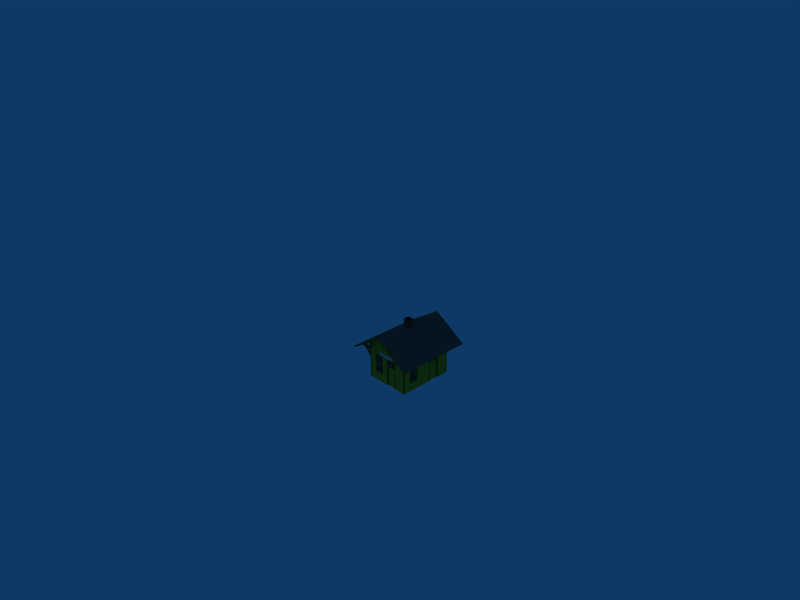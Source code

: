 # Source: CABANA.blend  (saved by Blender 2.49.2; exported with 4.5.12 LTS)
import bpy
from mathutils import Matrix  # noqa: F401  (used for matrix-valued properties, if any)

bpy.ops.wm.read_factory_settings(use_empty=True)
scene = bpy.context.scene
scene.name = 'Scene'

# ---- collections
col_collection_1 = bpy.data.collections.new('Collection 1'); scene.collection.children.link(col_collection_1)

# ---- materials (node trees are filled in below, after node groups)
mat_stationtrim = bpy.data.materials.new('StationTrim')
mat_stationtrim.alpha_threshold = 0.0
mat_stationtrim.diffuse_color = (0.1569, 0.3922, 0.07843, 1.0)
mat_stationtrim.roughness = 0.5
mat_stationtrim.line_color = (0.0, 0.0, 0.0, 1.0)
mat_stationwalls = bpy.data.materials.new('StationWalls')
mat_stationwalls.alpha_threshold = 0.0
mat_stationwalls.diffuse_color = (0.8627, 0.7059, 0.1569, 1.0)
mat_stationwalls.roughness = 0.5
mat_stationwalls.line_color = (0.0, 0.0, 0.0, 1.0)
mat_stationroof = bpy.data.materials.new('StationRoof')
mat_stationroof.alpha_threshold = 0.0
mat_stationroof.diffuse_color = (0.3922, 0.3529, 0.3137, 1.0)
mat_stationroof.roughness = 0.5
mat_stationroof.line_color = (0.0, 0.0, 0.0, 1.0)
mat_stationwindowframes = bpy.data.materials.new('StationWindowFrames')
mat_stationwindowframes.alpha_threshold = 0.0
mat_stationwindowframes.diffuse_color = (0.8627, 0.8627, 0.8627, 1.0)
mat_stationwindowframes.roughness = 0.5
mat_stationwindowframes.line_color = (0.0, 0.0, 0.0, 1.0)
mat_stationchimney = bpy.data.materials.new('StationChimney')
mat_stationchimney.alpha_threshold = 0.0
mat_stationchimney.diffuse_color = (0.4706, 0.2353, 0.1569, 1.0)
mat_stationchimney.roughness = 0.5
mat_stationchimney.line_color = (0.0, 0.0, 0.0, 1.0)
mat_stationdoorknobs = bpy.data.materials.new('StationDoorknobs')
mat_stationdoorknobs.alpha_threshold = 0.0
mat_stationdoorknobs.diffuse_color = (0.7843, 0.549, 0.2353, 1.0)
mat_stationdoorknobs.roughness = 0.5
mat_stationdoorknobs.specular_intensity = 1.0
mat_stationdoorknobs.line_color = (0.0, 0.0, 0.0, 1.0)
mat_stationwindows = bpy.data.materials.new('StationWindows')
mat_stationwindows.alpha_threshold = 0.0
mat_stationwindows.diffuse_color = (0.1176, 0.1569, 0.1961, 1.0)
mat_stationwindows.roughness = 0.5
mat_stationwindows.specular_intensity = 1.0
mat_stationwindows.line_color = (0.0, 0.0, 0.0, 1.0)
mat_stationchimneyopening = bpy.data.materials.new('StationChimneyOpening')
mat_stationchimneyopening.alpha_threshold = 0.0
mat_stationchimneyopening.diffuse_color = (0.0, 0.0, 0.0, 1.0)
mat_stationchimneyopening.roughness = 0.5
mat_stationchimneyopening.line_color = (0.0, 0.0, 0.0, 1.0)
mat_stationsign = bpy.data.materials.new('StationSign')
mat_stationsign.alpha_threshold = 0.0
mat_stationsign.diffuse_color = (0.8627, 0.8627, 0.8627, 1.0)
mat_stationsign.roughness = 0.5
mat_stationsign.line_color = (0.0, 0.0, 0.0, 1.0)

# ---- node groups
ng_auto_smooth = bpy.data.node_groups.new('Auto Smooth', 'GeometryNodeTree')
_s = ng_auto_smooth.interface.new_socket(name='Geometry', in_out='OUTPUT', socket_type='NodeSocketGeometry')
_s = ng_auto_smooth.interface.new_socket(name='Geometry', in_out='INPUT', socket_type='NodeSocketGeometry')
_s = ng_auto_smooth.interface.new_socket(name='Angle', in_out='INPUT', socket_type='NodeSocketFloat')
_s.subtype = 'ANGLE'
_s.min_value = 0.0
_s.max_value = 3.142
ng_auto_smooth.is_modifier = True
_N = ng_auto_smooth.nodes; _L = ng_auto_smooth.links
n0 = _N.new('NodeGroupOutput'); n0.name = 'Group Output'; n0.location = (480, -100)
n1 = _N.new('NodeGroupInput'); n1.name = 'Group Input'; n1.location = (-420, -300)
n2 = _N.new('NodeGroupInput'); n2.name = 'Group Input.001'; n2.location = (-60, -100)
n3 = _N.new('GeometryNodeSetShadeSmooth'); n3.name = 'Set Shade Smooth'; n3.location = (120, -100)
n3.domain = 'EDGE'
n4 = _N.new('GeometryNodeSetShadeSmooth'); n4.name = 'Set Shade Smooth.001'; n4.location = (300, -100)
n5 = _N.new('GeometryNodeInputMeshEdgeAngle'); n5.name = 'Edge Angle'; n5.location = (-420, -220)
n6 = _N.new('GeometryNodeInputEdgeSmooth'); n6.name = 'Is Edge Smooth'; n6.location = (-60, -160)
n7 = _N.new('GeometryNodeInputShadeSmooth'); n7.name = 'Is Face Smooth'; n7.location = (-240, -340)
n8 = _N.new('FunctionNodeBooleanMath'); n8.name = 'Boolean Math'; n8.location = (-60, -220)
n9 = _N.new('FunctionNodeCompare'); n9.name = 'Compare'; n9.location = (-240, -180)
n9.operation = 'LESS_EQUAL'
_L.new(n5.outputs[0], n9.inputs[0])
_L.new(n4.outputs[0], n0.inputs[0])
_L.new(n1.outputs[1], n9.inputs[1])
_L.new(n9.outputs[0], n8.inputs[0])
_L.new(n7.outputs[0], n8.inputs[1])
_L.new(n2.outputs[0], n3.inputs[0])
_L.new(n6.outputs[0], n3.inputs[1])
_L.new(n3.outputs[0], n4.inputs[0])
_L.new(n8.outputs[0], n3.inputs[2])
n0.is_active_output = True

# ---- material node trees

# ---- world
world_world = bpy.data.worlds.new('World'); scene.world = world_world
world_world.color = (0.05656, 0.2208, 0.4)
world_world.use_sun_shadow = False
world_world.sun_shadow_jitter_overblur = 0.0
world_world.cycles.sampling_method = 'MANUAL'
world_world.cycles.sample_map_resolution = 256

# ---- cameras
cam_camera = bpy.data.cameras.new('Camera')
cam_camera.passepartout_alpha = 0.2
cam_camera.clip_end = 100.0
cam_camera.lens = 35.0
cam_camera.ortho_scale = 7.314
cam_camera.show_passepartout = False
cam_camera.show_safe_areas = True
cam_camera.dof.focus_distance = 0.0
cam_camera.dof.aperture_fstop = 128.0

# ---- lights
light_lamp_001 = bpy.data.lights.new('Lamp.001', 'POINT')
light_lamp_001.transmission_factor = 0.0
light_lamp_001.energy = 100.0
light_lamp_001.shadow_buffer_clip_start = 0.5
light_lamp_001.shadow_soft_size = 1.0
light_lamp_001.shadow_maximum_resolution = 0.006
light_lamp_001.use_absolute_resolution = True
light_lamp_001.cycles.use_multiple_importance_sampling = False
light_lamp = bpy.data.lights.new('Lamp', 'POINT')
light_lamp.transmission_factor = 0.0
light_lamp.energy = 100.0
light_lamp.shadow_buffer_clip_start = 0.5
light_lamp.shadow_soft_size = 1.0
light_lamp.shadow_maximum_resolution = 0.006
light_lamp.use_absolute_resolution = True
light_lamp.cycles.use_multiple_importance_sampling = False
light_spot = bpy.data.lights.new('Spot', 'POINT')
light_spot.transmission_factor = 0.0
light_spot.cutoff_distance = 30.0
light_spot.energy = 100.0
light_spot.shadow_buffer_clip_start = 1.001
light_spot.shadow_soft_size = 1.0
light_spot.shadow_maximum_resolution = 0.006
light_spot.use_absolute_resolution = True
light_spot.cycles.use_multiple_importance_sampling = False

# ---- meshes
me_mesh = bpy.data.meshes.new('Mesh')
me_mesh.from_pydata([(2.24, 0.6312, 0.9812), (2.24, 0.61, 0.99), (2.24, 0.5888, 0.9812), (2.24, 0.58, 0.96), (2.24, 0.5888, 0.9388), (2.24, 0.61, 0.93), (2.24, 0.6312, 0.9388), (2.24, 0.64, 0.96), (-2.24, 0.6312, 0.9388), (-2.24, 0.61, 0.93), (-2.24, 0.5888, 0.9388), (-2.24, 0.58, 0.96), (-2.24, 0.5888, 0.9812), (-2.24, 0.61, 0.99), (-2.24, 0.6312, 0.9812), (-2.24, 0.64, 0.96), (0.1812, -2.74, 0.9812), (0.16, -2.74, 0.99), (0.1388, -2.74, 0.9812), (0.13, -2.74, 0.96), (0.1388, -2.74, 0.9388), (0.16, -2.74, 0.93), (0.1812, -2.74, 0.9388), (0.19, -2.74, 0.96), (2.2, 1.0, 2.2), (2.2, 1.05, 2.2), (2.2, 1.05, 2.5), (2.2, 1.0, 2.5), (2.2, 0.6, 2.2), (2.2, 1.45, 2.2), (2.2, 0.6, 2.5), (2.2, 1.45, 2.5), (2.2, -1.6, 1.8), (2.2, -1.55, 1.8), (2.2, -1.55, 1.85), (2.2, -1.6, 1.85), (2.2, -1.9, 1.8), (2.2, -1.25, 1.8), (2.2, -1.25, 1.85), (2.2, -1.9, 1.85), (2.2, -1.6, 1.0), (2.2, -1.55, 1.0), (2.2, -1.55, 2.65), (2.2, -1.6, 2.65), (2.2, -1.9, 1.0), (2.2, -1.25, 1.0), (2.2, -1.9, 2.65), (2.2, -1.25, 2.65), (-2.2, -1.6, 2.65), (-2.2, -1.6, 1.85), (-2.2, -1.9, 1.85), (-2.2, -1.9, 2.65), (-2.2, -1.25, 2.65), (-2.2, -1.25, 1.85), (-2.2, -1.55, 1.85), (-2.2, -1.55, 2.65), (-2.2, -1.25, 1.8), (-2.2, -1.25, 1.0), (-2.2, -1.55, 1.0), (-2.2, -1.55, 1.8), (-2.2, -1.6, 1.0), (-2.2, -1.9, 1.0), (-2.2, -1.9, 1.8), (-2.2, -1.6, 1.8), (-2.2, 1.0, 2.5), (-2.2, 1.0, 2.2), (-2.2, 0.6, 2.2), (-2.2, 0.6, 2.5), (-2.2, 1.45, 2.5), (-2.2, 1.45, 2.2), (-2.2, 1.05, 2.2), (-2.2, 1.05, 2.5), (-1.1, -2.7, 1.8), (-1.05, -2.7, 1.8), (-1.05, -2.7, 1.85), (-1.1, -2.7, 1.85), (-1.4, -2.7, 1.8), (-0.75, -2.7, 1.8), (-0.75, -2.7, 1.85), (-1.4, -2.7, 1.85), (-1.1, -2.7, 1.0), (-1.05, -2.7, 1.0), (-1.05, -2.7, 2.65), (-1.1, -2.7, 2.65), (-1.4, -2.7, 1.0), (-0.75, -2.7, 1.0), (-1.4, -2.7, 2.65), (-0.75, -2.7, 2.65), (-0.05, 2.7, 1.8), (0.0, 2.7, 1.8), (0.0, 2.7, 1.85), (-0.05, 2.7, 1.85), (0.3, 2.7, 1.85), (0.3, 2.7, 1.8), (-0.35, 2.7, 1.8), (-0.35, 2.7, 1.85), (0.0, 2.7, 2.65), (0.0, 2.7, 1.0), (-0.05, 2.7, 1.0), (-0.05, 2.7, 2.65), (-0.35, 2.7, 1.0), (0.3, 2.7, 1.0), (0.3, 2.7, 2.65), (-0.35, 2.7, 2.65), (0.55, -2.7, 2.2), (0.6, -2.7, 2.2), (0.6, -2.7, 2.65), (0.55, -2.7, 2.65), (0.15, -2.7, 2.2), (1.0, -2.7, 2.2), (0.15, -2.7, 2.65), (1.0, -2.7, 2.65), (-0.2, 0.2, 6.0), (0.2, 0.2, 6.0), (0.2, -0.2, 6.0), (-0.2, -0.2, 6.0), (0.7, -2.8, 2.8), (0.7, -2.8, 3.15), (-1.0, -2.8, 3.15), (-1.0, -2.8, 2.8), (0.3, 0.3, 5.0), (0.3, 0.3, 6.0), (0.3, -0.3, 6.0), (0.3, -0.3, 5.0), (-0.2, 0.2, 6.0), (0.2, 0.2, 6.0), (0.2, -0.2, 6.0), (-0.2, -0.2, 6.0), (-0.3, -0.3, 5.0), (-0.3, -0.3, 6.0), (-0.3, 0.3, 6.0), (-0.3, 0.3, 5.0), (2.2, 1.0, 2.2), (2.2, 1.05, 2.2), (2.2, 1.05, 2.5), (2.2, 1.0, 2.5), (2.2, 0.6, 2.2), (2.2, 0.55, 2.15), (2.2, 1.45, 2.2), (2.2, 1.5, 2.15), (2.2, 0.6, 2.5), (2.2, 1.45, 2.5), (2.2, 1.5, 2.55), (2.2, 0.55, 2.55), (2.2, -1.9, 1.8), (2.2, -1.25, 1.8), (2.2, -1.25, 1.85), (2.2, -1.9, 1.85), (2.2, -1.6, 1.0), (2.2, -1.55, 1.0), (2.2, -1.55, 2.65), (2.2, -1.6, 2.65), (2.2, -1.9, 1.0), (2.2, -1.95, 0.95), (2.2, -1.25, 1.0), (2.2, -1.2, 0.95), (2.2, -1.9, 2.65), (2.2, -1.25, 2.65), (2.2, -1.2, 2.7), (2.2, -1.95, 2.7), (-2.2, -1.6, 2.65), (-2.2, -1.9, 1.85), (-2.2, -1.9, 2.65), (-2.2, -1.25, 2.65), (-2.2, -1.25, 1.85), (-2.2, -1.55, 2.65), (-2.2, -1.25, 1.8), (-2.2, -1.25, 1.0), (-2.2, -1.55, 1.0), (-2.2, -1.6, 1.0), (-2.2, -1.9, 1.0), (-2.2, -1.9, 1.8), (-2.2, -1.95, 2.7), (-2.2, -1.2, 2.7), (-2.2, -1.95, 0.95), (-2.2, -1.2, 0.95), (-2.2, 1.0, 2.5), (-2.2, 1.0, 2.2), (-2.2, 0.6, 2.2), (-2.2, 0.6, 2.5), (-2.2, 1.45, 2.5), (-2.2, 1.45, 2.2), (-2.2, 1.05, 2.2), (-2.2, 1.05, 2.5), (-2.2, 1.5, 2.55), (-2.2, 1.5, 2.15), (-2.2, 0.55, 2.55), (-2.2, 0.55, 2.15), (-1.4, -2.7, 1.8), (-0.75, -2.7, 1.8), (-0.75, -2.7, 1.85), (-1.4, -2.7, 1.85), (-1.1, -2.7, 1.0), (-1.05, -2.7, 1.0), (-1.05, -2.7, 2.65), (-1.1, -2.7, 2.65), (-1.4, -2.7, 1.0), (-1.45, -2.7, 0.95), (-0.75, -2.7, 1.0), (-0.7, -2.7, 0.95), (-1.4, -2.7, 2.65), (-0.75, -2.7, 2.65), (-0.7, -2.7, 2.7), (-1.45, -2.7, 2.7), (0.3, 2.7, 1.85), (0.3, 2.7, 1.8), (-0.35, 2.7, 1.8), (-0.35, 2.7, 1.85), (0.0, 2.7, 2.65), (0.0, 2.7, 1.0), (-0.05, 2.7, 1.0), (-0.05, 2.7, 2.65), (-0.4, 2.7, 0.95), (-0.35, 2.7, 1.0), (0.35, 2.7, 0.95), (0.3, 2.7, 1.0), (0.35, 2.7, 2.7), (0.3, 2.7, 2.65), (-0.35, 2.7, 2.65), (-0.4, 2.7, 2.7), (0.55, -2.7, 2.2), (0.6, -2.7, 2.2), (0.6, -2.7, 2.65), (0.55, -2.7, 2.65), (0.15, -2.7, 2.2), (0.1, -2.7, 2.15), (1.0, -2.7, 2.2), (1.05, -2.7, 2.15), (0.15, -2.7, 2.65), (1.0, -2.7, 2.65), (1.05, -2.7, 2.7), (0.1, -2.7, 2.7), (3.45, 3.8, 3.2), (3.45, -3.8, 3.2), (3.35, 3.8, 3.1), (3.35, -3.8, 3.1), (-3.45, -3.8, 3.2), (-3.35, -3.8, 3.1), (0.0, -3.8, 5.2), (0.0, -3.8, 5.4), (0.0, 3.8, 5.2), (-3.35, 3.8, 3.1), (-3.45, 3.8, 3.2), (0.0, 3.8, 5.4), (2.2, 2.8, 0.0), (-0.5, 2.8, 2.8), (-0.5, 2.8, 0.85), (-2.2, 2.8, 0.0), (-2.3, -1.1, 2.8), (-2.3, -1.1, 0.85), (-2.3, -2.7, 3.75), (-2.3, -2.05, 2.8), (-2.3, -2.05, 0.85), (-2.3, -2.7, 0.0), (0.1, -2.7, 0.0), (1.05, -2.7, 0.0), (1.05, -2.7, 2.05), (0.1, -2.7, 2.05), (0.7, -2.8, 2.8), (0.7, -2.8, 3.15), (-1.0, -2.8, 3.15), (-1.0, -2.8, 2.8), (2.98e-08, -2.8, 0.0), (-8.941e-08, -2.8, 2.8), (0.0, -2.8, 5.2), (1.15, -2.8, 2.8), (1.15, -2.8, 0.0), (2.2, -2.8, 0.0), (-2.3, 0.0, 0.0), (-2.3, 0.0, 3.75), (-2.3, 2.7, 0.0), (2.2, -2.8, 3.8), (-2.3, 0.45, 0.0), (-2.3, 0.45, 2.65), (-2.3, 1.6, 0.0), (-2.3, 1.6, 2.65), (2.2, 2.8, 3.8), (-2.2, 0.55, 0.0), (-2.2, 0.55, 2.05), (-2.2, 2.8, 3.8), (-2.2, 1.5, 0.0), (-2.2, 1.5, 2.05), (2.3, 2.7, 3.75), (2.3, -2.05, 0.85), (-2.2, -2.8, 3.8), (2.2, 0.55, 0.0), (2.3, -2.7, 0.0), (2.2, 1.5, 2.05), (2.2, 0.55, 2.05), (2.3, 1.6, 0.0), (2.3, 1.6, 2.65), (2.3, 0.45, 0.0), (2.3, 0.45, 2.65), (-0.6, -2.8, 2.8), (-0.6, -2.8, 0.85), (-1.55, -2.8, 0.85), (-1.55, -2.8, 2.8), (-2.2, -2.8, 0.0), (2.2, 1.5, 0.0), (2.3, 2.7, 0.0), (2.3, -2.7, 3.75), (2.3, 0.0, 0.0), (2.3, 0.0, 3.75), (-2.3, 2.7, 3.75), (2.3, -1.1, 0.85), (0.45, 2.8, 2.8), (2.3, -1.1, 2.8), (2.3, -2.05, 2.8), (0.0, 2.8, 5.2), (0.45, 2.8, 0.85), (2.2, -2.8, 2.85), (2.3, -2.8, 2.85), (2.3, -3.5, 3.7), (2.2, -3.5, 3.7), (2.2, -2.9, 3.1), (2.3, -2.9, 3.1), (2.3, -2.9, 3.7), (2.2, -2.9, 3.7), (2.2, -3.75, 3.8), (2.3, -3.75, 3.8), (2.3, -2.8, 3.8), (2.2, -2.8, 3.8), (2.3, 3.5, 3.7), (2.3, 3.75, 3.8), (2.3, 2.8, 2.85), (2.3, 2.9, 3.1), (2.3, 2.9, 3.7), (2.3, 2.8, 3.8), (2.2, 2.8, 2.85), (2.2, 2.9, 3.1), (2.2, 3.75, 3.8), (2.2, 3.5, 3.7), (2.2, 2.9, 3.7), (2.2, 2.8, 3.8), (-2.2, 2.8, 2.85), (-2.3, 2.8, 2.85), (-2.3, 3.5, 3.7), (-2.2, 3.5, 3.7), (-2.2, 2.9, 3.1), (-2.3, 2.9, 3.1), (-2.3, 2.9, 3.7), (-2.2, 2.9, 3.7), (-2.2, 3.75, 3.8), (-2.3, 3.75, 3.8), (-2.3, 2.8, 3.8), (-2.2, 2.8, 3.8), (-2.3, -3.5, 3.7), (-2.3, -3.75, 3.8), (-2.3, -2.8, 2.85), (-2.3, -2.9, 3.1), (-2.3, -2.9, 3.7), (-2.3, -2.8, 3.8), (-2.2, -2.8, 2.85), (-2.2, -2.9, 3.1), (-2.2, -3.75, 3.8), (-2.2, -3.5, 3.7), (-2.2, -2.9, 3.7), (-2.2, -2.8, 3.8), (3.0, -2.7, 3.05), (3.25, -2.7, 3.15), (2.4, -2.7, 3.05), (2.4, -2.7, 2.45), (2.3, -2.7, 2.2), (2.3, -2.7, 3.15), (2.4, -2.8, 2.45), (2.3, -2.8, 2.2), (2.4, -2.8, 3.05), (3.0, -2.8, 3.05), (3.25, -2.8, 3.15), (2.3, -2.8, 3.15), (2.3, -0.05, 2.2), (2.3, 0.05, 2.2), (3.0, 0.05, 3.05), (3.0, -0.05, 3.05), (2.4, -0.05, 2.45), (2.4, 0.05, 2.45), (2.4, 0.05, 3.05), (2.4, -0.05, 3.05), (3.25, -0.05, 3.15), (3.25, 0.05, 3.15), (2.3, 0.05, 3.15), (2.3, -0.05, 3.15), (2.3, 2.7, 2.2), (2.3, 2.8, 2.2), (3.0, 2.8, 3.05), (3.0, 2.7, 3.05), (2.4, 2.7, 2.45), (2.4, 2.8, 2.45), (2.4, 2.8, 3.05), (2.4, 2.7, 3.05), (3.25, 2.7, 3.15), (3.25, 2.8, 3.15), (2.3, 2.8, 3.15), (2.3, 2.7, 3.15), (-3.0, 2.8, 3.05), (-3.25, 2.8, 3.15), (-2.3, 2.8, 2.2), (-2.4, 2.8, 2.45), (-2.4, 2.8, 3.05), (-2.3, 2.8, 3.15), (-2.3, 2.7, 2.2), (-2.4, 2.7, 2.45), (-3.25, 2.7, 3.15), (-3.0, 2.7, 3.05), (-2.4, 2.7, 3.05), (-2.3, 2.7, 3.15), (-3.0, 0.05, 3.05), (-3.25, 0.05, 3.15), (-2.3, 0.05, 2.2), (-2.4, 0.05, 2.45), (-2.4, 0.05, 3.05), (-2.3, 0.05, 3.15), (-2.3, -0.05, 2.2), (-2.4, -0.05, 2.45), (-3.25, -0.05, 3.15), (-3.0, -0.05, 3.05), (-2.4, -0.05, 3.05), (-2.3, -0.05, 3.15), (-2.3, -2.7, 2.2), (-2.3, -2.8, 2.2), (-3.0, -2.8, 3.05), (-3.0, -2.7, 3.05), (-2.4, -2.7, 3.05), (-2.4, -2.7, 2.45), (-2.4, -2.8, 2.45), (-2.4, -2.8, 3.05), (-2.3, -2.7, 3.15), (-3.25, -2.7, 3.15), (-3.25, -2.8, 3.15), (-2.3, -2.8, 3.15), (-0.05, -2.8, 4.25), (0.05, -2.8, 4.25), (0.05, -3.5, 5.1), (-0.05, -3.5, 5.1), (-0.05, -2.9, 4.5), (0.05, -2.9, 4.5), (0.05, -2.9, 5.1), (-0.05, -2.9, 5.1), (-0.05, -3.75, 5.2), (0.05, -3.75, 5.2), (0.05, -2.8, 5.2), (-0.05, -2.8, 5.2), (0.05, 3.5, 5.1), (0.05, 3.75, 5.2), (0.05, 2.8, 4.25), (0.05, 2.9, 4.5), (0.05, 2.9, 5.1), (0.05, 2.8, 5.2), (-0.05, 2.8, 4.25), (-0.05, 2.9, 4.5), (-0.05, 3.75, 5.2), (-0.05, 3.5, 5.1), (-0.05, 2.9, 5.1), (-0.05, 2.8, 5.2), (3.45, 3.8, 3.2), (3.45, -3.8, 3.2), (3.35, 3.8, 3.1), (3.35, -3.8, 3.1), (-3.45, -3.8, 3.2), (-3.35, -3.8, 3.1), (0.0, -3.8, 5.2), (0.0, -3.8, 5.4), (0.0, 3.8, 5.2), (-3.35, 3.8, 3.1), (-3.45, 3.8, 3.2), (0.0, 3.8, 5.4), (2.2, 0.55, 2.15), (2.2, 1.5, 2.15), (2.2, 1.5, 2.55), (2.2, 0.55, 2.55), (2.2, 0.55, 0.0), (2.2, 1.5, 0.0), (2.2, 1.5, 2.05), (2.2, 0.55, 2.05), (2.3, 0.55, 2.05), (2.3, 1.5, 2.05), (2.3, 1.5, 2.15), (2.3, 0.55, 2.15), (2.3, 1.5, 0.0), (2.3, 1.5, 2.55), (2.3, 0.55, 0.0), (2.3, 0.55, 2.55), (2.3, 1.6, 0.0), (2.3, 1.6, 2.65), (2.3, 0.45, 0.0), (2.3, 0.45, 2.65), (2.2, -1.95, 0.95), (2.2, -1.2, 0.95), (2.2, -1.2, 2.7), (2.2, -1.95, 2.7), (2.3, -1.95, 0.95), (2.3, -2.05, 0.85), (2.3, -1.2, 0.95), (2.3, -1.1, 0.85), (2.3, -1.95, 2.7), (2.3, -1.2, 2.7), (2.3, -1.1, 2.8), (2.3, -2.05, 2.8), (2.3, -2.7, 0.0), (2.3, -2.7, 3.75), (2.3, -2.8, 0.0), (2.3, -2.8, 3.75), (2.3, 2.7, 3.75), (2.3, 2.7, 0.0), (2.3, 2.8, 0.0), (2.3, 2.8, 3.75), (-2.3, 2.8, 0.0), (-2.3, 2.8, 3.75), (-2.3, -2.8, 0.0), (-2.3, -2.8, 3.75), (-2.3, -1.1, 2.8), (-2.3, -1.1, 0.85), (-2.3, -2.7, 3.75), (-2.3, -2.05, 2.8), (-2.3, -2.05, 0.85), (-2.3, -2.7, 0.0), (-2.2, -1.95, 2.7), (-2.3, -1.95, 2.7), (-2.2, -1.2, 2.7), (-2.3, -1.2, 2.7), (-2.2, -1.95, 0.95), (-2.2, -1.2, 0.95), (-2.3, -1.2, 0.95), (-2.3, -1.95, 0.95), (-2.3, 2.7, 0.0), (-2.3, 2.7, 3.75), (-2.3, 0.45, 0.0), (-2.3, 0.45, 2.65), (-2.3, 1.6, 0.0), (-2.3, 1.6, 2.65), (-2.2, 1.5, 2.55), (-2.3, 1.5, 2.55), (-2.2, 1.5, 2.15), (-2.3, 1.5, 2.15), (-2.3, 0.55, 2.55), (-2.2, 0.55, 2.55), (-2.2, 0.55, 2.15), (-2.3, 0.55, 2.15), (-2.2, 0.55, 0.0), (-2.3, 0.55, 0.0), (-2.2, 0.55, 2.05), (-2.3, 0.55, 2.05), (-2.3, 1.5, 0.0), (-2.2, 1.5, 0.0), (-2.2, 1.5, 2.05), (-2.3, 1.5, 2.05), (-1.45, -2.7, 0.95), (-0.7, -2.7, 0.95), (-0.7, -2.7, 2.7), (-1.45, -2.7, 2.7), (-1.45, -2.8, 0.95), (-0.7, -2.8, 0.95), (-1.45, -2.8, 2.7), (-0.7, -2.8, 2.7), (-0.6, -2.8, 2.8), (-0.6, -2.8, 0.85), (-1.55, -2.8, 0.85), (-1.55, -2.8, 2.8), (-2.2, -2.8, 0.0), (-0.4, 2.7, 0.95), (0.35, 2.7, 0.95), (0.35, 2.7, 2.7), (-0.4, 2.7, 2.7), (-0.4, 2.8, 0.95), (0.35, 2.8, 0.95), (0.45, 2.8, 2.8), (0.35, 2.8, 2.7), (-0.4, 2.8, 2.7), (0.45, 2.8, 0.85), (2.2, 2.8, 0.0), (-0.5, 2.8, 2.8), (-0.5, 2.8, 0.85), (-2.2, 2.8, 0.0), (0.1, -2.7, 2.15), (1.05, -2.7, 2.15), (1.05, -2.7, 2.7), (0.1, -2.7, 2.7), (0.1, -2.7, 0.0), (1.05, -2.7, 0.0), (1.05, -2.7, 2.05), (0.1, -2.7, 2.05), (0.1, -2.8, 2.05), (1.05, -2.8, 2.05), (1.05, -2.8, 2.15), (0.1, -2.8, 2.15), (1.05, -2.8, 0.0), (1.05, -2.8, 2.7), (0.1, -2.8, 0.0), (0.1, -2.8, 2.7), (2.98e-08, -2.8, 0.0), (-8.941e-08, -2.8, 2.8), (1.15, -2.8, 2.8), (1.15, -2.8, 0.0), (2.2, -2.8, 0.0)], [], [(108, 104, 107, 110), (105, 109, 111, 106), (99, 91, 95, 103), (102, 92, 90, 96), (93, 101, 97, 89), (98, 100, 94, 88), (79, 75, 83, 86), (74, 78, 87, 82), (81, 85, 77, 73), (76, 84, 80, 72), (68, 69, 70, 71), (64, 65, 66, 67), (60, 61, 62, 63), (56, 57, 58, 59), (52, 53, 54, 55), (48, 49, 50, 51), (39, 35, 43, 46), (34, 38, 47, 42), (41, 45, 37, 33), (36, 44, 40, 32), (28, 24, 27, 30), (25, 29, 31, 26), (112, 115, 114, 113), (116, 117, 118, 119), (120, 121, 122, 123), (120, 131, 130, 121), (129, 130, 131, 128), (123, 122, 129, 128), (122, 126, 127, 129), (121, 125, 126, 122), (130, 124, 125, 121), (129, 127, 124, 130), (228, 229, 230, 231), (229, 226, 227, 230), (226, 224, 225, 227), (224, 228, 231, 225), (220, 221, 222, 223), (216, 217, 218, 219), (214, 215, 217, 216), (212, 213, 215, 214), (219, 218, 213, 212), (208, 209, 210, 211), (204, 205, 206, 207), (200, 201, 202, 203), (201, 198, 199, 202), (198, 196, 197, 199), (196, 200, 203, 197), (192, 193, 194, 195), (188, 189, 190, 191), (183, 182, 177, 176), (186, 179, 178, 187), (187, 178, 181, 185), (185, 181, 180, 184), (184, 180, 179, 186), (164, 166, 171, 161), (165, 168, 169, 160), (172, 162, 170, 174), (174, 170, 167, 175), (175, 167, 163, 173), (173, 163, 162, 172), (156, 157, 158, 159), (157, 154, 155, 158), (154, 152, 153, 155), (152, 156, 159, 153), (148, 149, 150, 151), (144, 145, 146, 147), (140, 141, 142, 143), (141, 138, 139, 142), (138, 136, 137, 139), (136, 140, 143, 137), (132, 133, 134, 135), (236, 239, 243, 242), (238, 237, 241, 240), (234, 235, 238, 240), (233, 232, 243, 239), (254, 255, 256, 257), (281, 280, 277, 278), (285, 298, 287, 288), (587, 588, 590, 589), (588, 586, 591, 590), (586, 585, 592, 591), (581, 582, 583, 584), (576, 575, 586, 588), (575, 574, 583, 586), (574, 573, 584, 583), (573, 576, 588, 584), (577, 580, 581, 587), (580, 579, 582, 581), (579, 578, 585, 582), (565, 566, 567, 570), (568, 564, 566, 565), (571, 563, 564, 568), (570, 567, 563, 571), (562, 559, 563, 567), (566, 561, 562, 567), (564, 560, 561, 566), (559, 560, 564, 563), (552, 553, 554, 557), (553, 551, 555, 554), (551, 550, 556, 555), (550, 552, 557, 556), (550, 546, 549, 552), (549, 548, 553, 552), (548, 547, 551, 553), (551, 547, 546, 550), (542, 543, 544, 545), (545, 544, 540, 541), (541, 540, 538, 539), (534, 535, 536, 537), (537, 536, 532, 533), (533, 532, 530, 531), (531, 530, 535, 534), (533, 545, 541, 537), (528, 542, 531, 529), (529, 531, 534, 527), (527, 534, 539, 526), (520, 521, 522, 523), (522, 521, 518, 519), (519, 518, 516, 517), (516, 520, 523, 517), (513, 517, 523, 514), (514, 523, 522, 511), (511, 522, 519, 510), (510, 519, 517, 513), (512, 515, 508, 509), (509, 508, 558, 357), (572, 506, 507, 345), (506, 524, 525, 507), (502, 503, 504, 505), (505, 504, 569, 333), (593, 500, 501, 321), (500, 498, 499, 501), (494, 495, 496, 497), (495, 492, 493, 496), (492, 490, 491, 493), (490, 494, 497, 491), (490, 486, 489, 494), (489, 488, 495, 494), (488, 487, 492, 495), (492, 487, 486, 490), (480, 481, 485, 484), (481, 479, 483, 485), (479, 478, 482, 483), (474, 475, 476, 477), (469, 468, 479, 481), (468, 467, 476, 479), (467, 466, 477, 476), (466, 469, 481, 477), (470, 473, 474, 480), (473, 472, 475, 474), (472, 471, 478, 475), (462, 463, 464, 465), (458, 459, 460, 461), (459, 458, 464, 463), (454, 455, 457, 456), (460, 457, 455, 461), (454, 456, 462, 465), (448, 449, 451, 450), (442, 445, 444, 443), (443, 444, 448, 450), (449, 445, 442, 451), (451, 442, 446, 452), (446, 445, 449, 452), (447, 443, 450, 453), (438, 439, 440, 441), (434, 435, 436, 437), (436, 432, 433, 437), (432, 435, 434, 433), (430, 431, 439, 438), (431, 435, 432, 439), (433, 434, 430, 438), (426, 427, 428, 429), (422, 423, 424, 425), (420, 421, 422, 425), (424, 423, 421, 420), (427, 418, 419, 428), (421, 423, 418, 427), (419, 424, 420, 428), (412, 413, 415, 414), (406, 409, 408, 407), (407, 408, 412, 414), (413, 409, 406, 415), (415, 406, 410, 416), (410, 409, 413, 416), (411, 407, 414, 417), (400, 401, 403, 402), (394, 397, 396, 395), (395, 396, 400, 402), (401, 397, 394, 403), (403, 394, 398, 404), (398, 397, 401, 404), (399, 395, 402, 405), (390, 391, 392, 393), (386, 387, 388, 389), (388, 384, 385, 389), (384, 387, 386, 385), (382, 383, 391, 390), (383, 387, 384, 391), (385, 386, 382, 390), (378, 379, 380, 381), (374, 375, 376, 377), (376, 372, 373, 377), (372, 375, 374, 373), (370, 371, 379, 378), (371, 375, 372, 379), (373, 374, 370, 378), (367, 364, 365, 368), (362, 361, 358, 359), (365, 362, 359, 368), (358, 361, 364, 367), (360, 358, 367, 366), (364, 361, 360, 366), (368, 359, 363, 369), (352, 353, 355, 354), (346, 349, 348, 347), (347, 348, 352, 354), (353, 349, 346, 355), (355, 346, 350, 356), (350, 349, 353, 356), (351, 347, 354, 357), (342, 343, 344, 345), (338, 339, 340, 341), (340, 336, 337, 341), (336, 339, 338, 337), (334, 335, 343, 342), (335, 339, 336, 343), (337, 338, 334, 342), (328, 329, 331, 330), (322, 325, 324, 323), (323, 324, 328, 330), (329, 325, 322, 331), (331, 322, 326, 332), (326, 325, 329, 332), (327, 323, 330, 333), (318, 319, 320, 321), (314, 315, 316, 317), (316, 312, 313, 317), (312, 315, 314, 313), (310, 311, 319, 318), (311, 315, 312, 319), (310, 318, 313, 314), (16, 17, 18), (16, 18, 19), (23, 16, 19), (23, 19, 20), (22, 23, 20), (21, 22, 20), (14, 15, 8), (14, 8, 9), (13, 14, 9), (13, 9, 10), (12, 13, 10), (12, 10, 11), (7, 0, 6), (6, 0, 5), (5, 0, 1), (4, 5, 1), (4, 1, 2), (3, 4, 2), (271, 264, 284), (296, 284, 297), (260, 284, 296), (271, 284, 260), (259, 271, 260), (265, 271, 259), (267, 271, 265), (261, 260, 296), (265, 259, 258), (295, 296, 297), (263, 293, 294), (262, 263, 294), (267, 265, 266), (294, 295, 297), (262, 294, 297), (279, 308, 276), (247, 279, 245), (245, 279, 276), (245, 276, 305), (276, 244, 305), (247, 245, 246), (305, 244, 309), (247, 246, 309), (309, 244, 247), (303, 270, 274), (275, 303, 274), (269, 303, 275), (269, 275, 273), (273, 272, 268), (269, 273, 268), (249, 268, 253), (269, 268, 249), (248, 269, 249), (250, 269, 248), (252, 249, 253), (250, 248, 251), (251, 252, 253), (250, 251, 253), (286, 301, 304), (304, 301, 302), (304, 302, 306), (306, 302, 300), (286, 304, 283), (307, 306, 300), (286, 283, 307), (286, 307, 300), (289, 299, 282), (289, 282, 290), (290, 282, 302), (292, 290, 302), (301, 291, 292), (301, 292, 302), (453, 450, 451), (453, 451, 452), (452, 449, 448), (453, 452, 448), (442, 443, 447), (446, 442, 447), (444, 445, 446), (444, 446, 447), (435, 431, 440), (435, 440, 436), (436, 440, 439), (432, 436, 439), (441, 430, 434), (437, 441, 434), (438, 441, 437), (438, 437, 433), (421, 427, 426), (421, 426, 422), (422, 426, 418), (423, 422, 418), (429, 428, 420), (425, 429, 420), (419, 429, 425), (419, 425, 424), (417, 414, 415), (416, 417, 415), (412, 417, 416), (412, 416, 413), (406, 407, 411), (406, 411, 410), (410, 411, 408), (409, 410, 408), (405, 402, 403), (404, 405, 403), (400, 405, 404), (400, 404, 401), (394, 395, 399), (394, 399, 398), (398, 399, 396), (397, 398, 396), (383, 392, 388), (388, 392, 391), (388, 391, 384), (383, 388, 387), (389, 393, 382), (390, 393, 389), (385, 390, 389), (386, 389, 382), (371, 380, 376), (376, 380, 379), (376, 379, 372), (371, 376, 375), (377, 381, 370), (378, 381, 377), (373, 378, 377), (374, 377, 370), (366, 369, 365), (368, 369, 366), (367, 368, 366), (364, 366, 365), (362, 363, 360), (360, 363, 359), (360, 359, 358), (362, 360, 361), (353, 352, 357), (353, 357, 356), (356, 357, 354), (355, 356, 354), (351, 348, 349), (350, 351, 349), (347, 351, 350), (347, 350, 346), (344, 343, 336), (344, 336, 340), (340, 339, 335), (344, 340, 335), (337, 342, 345), (341, 337, 345), (334, 338, 341), (334, 341, 345), (333, 330, 331), (333, 331, 332), (332, 329, 328), (333, 332, 328), (322, 323, 327), (326, 322, 327), (324, 325, 326), (324, 326, 327), (315, 311, 320), (315, 320, 316), (316, 320, 319), (312, 316, 319), (321, 310, 314), (317, 321, 314), (318, 321, 317), (318, 317, 313)])
me_mesh.polygons.foreach_set('material_index', [6, 6, 6, 6, 6, 6, 6, 6, 6, 6, 6, 6, 6, 6, 6, 6, 6, 6, 6, 6, 6, 6, 7, 8, 4, 4, 4, 4, 4, 4, 4, 4, 3, 3, 3, 3, 3, 3, 3, 3, 3, 3, 3, 3, 3, 3, 3, 3, 3, 3, 3, 3, 3, 3, 3, 3, 3, 3, 3, 3, 3, 3, 3, 3, 3, 3, 3, 3, 3, 3, 3, 2, 2, 2, 2, 1, 1, 1, 0, 0, 0, 0, 0, 0, 0, 0, 0, 0, 0, 0, 0, 0, 0, 0, 0, 0, 0, 0, 0, 0, 0, 0, 0, 0, 0, 0, 0, 0, 0, 0, 0, 0, 0, 0, 0, 0, 0, 0, 0, 0, 0, 0, 0, 0, 0, 0, 0, 0, 0, 0, 0, 0, 0, 0, 0, 0, 0, 0, 0, 0, 0, 0, 0, 0, 0, 0, 0, 0, 0, 0, 0, 0, 0, 0, 0, 0, 0, 0, 0, 0, 0, 0, 0, 0, 0, 0, 0, 0, 0, 0, 0, 0, 0, 0, 0, 0, 0, 0, 0, 0, 0, 0, 0, 0, 0, 0, 0, 0, 0, 0, 0, 0, 0, 0, 0, 0, 0, 0, 0, 0, 0, 0, 0, 0, 0, 0, 0, 0, 0, 0, 0, 0, 0, 0, 0, 0, 0, 0, 0, 0, 0, 0, 0, 0, 0, 0, 0, 0, 0, 0, 0, 0, 0, 0, 0, 0, 0, 0, 0, 0, 0, 5, 5, 5, 5, 5, 5, 5, 5, 5, 5, 5, 5, 5, 5, 5, 5, 5, 5, 1, 1, 1, 1, 1, 1, 1, 1, 1, 1, 1, 1, 1, 1, 1, 1, 1, 1, 1, 1, 1, 1, 1, 1, 1, 1, 1, 1, 1, 1, 1, 1, 1, 1, 1, 1, 1, 1, 1, 1, 1, 1, 1, 1, 1, 1, 1, 1, 1, 1, 1, 1, 0, 0, 0, 0, 0, 0, 0, 0, 0, 0, 0, 0, 0, 0, 0, 0, 0, 0, 0, 0, 0, 0, 0, 0, 0, 0, 0, 0, 0, 0, 0, 0, 0, 0, 0, 0, 0, 0, 0, 0, 0, 0, 0, 0, 0, 0, 0, 0, 0, 0, 0, 0, 0, 0, 0, 0, 0, 0, 0, 0, 0, 0, 0, 0, 0, 0, 0, 0, 0, 0, 0, 0, 0, 0, 0, 0, 0, 0, 0, 0, 0, 0, 0, 0, 0, 0, 0, 0, 0, 0, 0, 0, 0, 0, 0, 0])
me_mesh.materials.append(mat_stationtrim)
me_mesh.materials.append(mat_stationwalls)
me_mesh.materials.append(mat_stationroof)
me_mesh.materials.append(mat_stationwindowframes)
me_mesh.materials.append(mat_stationchimney)
me_mesh.materials.append(mat_stationdoorknobs)
me_mesh.materials.append(mat_stationwindows)
me_mesh.materials.append(mat_stationchimneyopening)
me_mesh.materials.append(mat_stationsign)
me_mesh.use_remesh_preserve_volume = False
me_mesh.use_remesh_preserve_attributes = False
me_mesh.use_mirror_vertex_groups = False
me_mesh.update()

# ---- objects
ob_mesh = bpy.data.objects.new('Mesh', me_mesh)
ob_lamp_002 = bpy.data.objects.new('Lamp.002', light_lamp_001)
ob_lamp_001 = bpy.data.objects.new('Lamp.001', light_lamp)
ob_lamp = bpy.data.objects.new('Lamp', light_spot)
ob_camera = bpy.data.objects.new('Camera', cam_camera)

# ---- transforms, parenting, visibility, modifiers, constraints
ob_mesh.location = (0.0, 0.0, 0.0)
ob_mesh.lock_rotations_4d = False
ob_mesh.empty_display_type = 'ARROWS'
ob_mesh.lineart.crease_threshold = 0.0
_m = ob_mesh.modifiers.new('Auto Smooth', 'NODES')
_m.node_group = ng_auto_smooth
_gi = [s.identifier for s in ng_auto_smooth.interface.items_tree if s.item_type == 'SOCKET' and s.in_out == 'INPUT']
_m[_gi[1]] = 0.5236  # Angle
ob_lamp_002.location = (300.1, -100.0, -0.04982)
ob_lamp_002.scale = (1.0, 1.0, 1.0)
ob_lamp_002.lock_rotations_4d = False
ob_lamp_002.empty_display_type = 'ARROWS'
ob_lamp_002.lineart.crease_threshold = 0.0
ob_lamp_001.location = (-300.1, 0.01661, 300.0)
ob_lamp_001.scale = (1.0, 1.0, 1.0)
ob_lamp_001.lock_rotations_4d = False
ob_lamp_001.empty_display_type = 'ARROWS'
ob_lamp_001.lineart.crease_threshold = 0.0
ob_lamp.location = (42.7, -36.53, 40.21)
ob_lamp.rotation_euler = (0.6503, 0.05522, 1.866)
ob_lamp.lock_rotations_4d = False
ob_lamp.empty_display_type = 'ARROWS'
ob_lamp.color = (0.0, 0.0, 0.0, 0.0)
ob_lamp.lineart.crease_threshold = 0.0
ob_camera.location = (46.11, -44.04, 39.65)
ob_camera.rotation_euler = (1.109, 0.01082, 0.8149)
ob_camera.lock_rotations_4d = False
ob_camera.empty_display_type = 'ARROWS'
ob_camera.color = (0.0, 0.0, 0.0, 0.0)
ob_camera.display_type = 'WIRE'
ob_camera.lineart.crease_threshold = 0.0

# ---- collection membership
col_collection_1.objects.link(ob_mesh)
col_collection_1.objects.link(ob_lamp_002)
col_collection_1.objects.link(ob_lamp_001)
col_collection_1.objects.link(ob_lamp)
col_collection_1.objects.link(ob_camera)

# ---- scene / render settings (as saved in the file)
scene.camera = ob_camera
scene.frame_start = 1; scene.frame_end = 250; scene.frame_set(1)
scene.render.engine = 'BLENDER_EEVEE_NEXT'
scene.render.image_settings.file_format = 'JPEG'
scene.render.image_settings.color_mode = 'RGB'
scene.render.image_settings.compression = 90
scene.render.resolution_x = 800
scene.render.resolution_y = 600
scene.render.pixel_aspect_x = 100.0
scene.render.pixel_aspect_y = 100.0
scene.render.fps = 25
scene.render.dither_intensity = 0.0
scene.render.use_compositing = False
scene.render.use_sequencer = False
scene.render.bake_margin = 2
scene.render.bake_bias = 0.0
scene.render.use_stamp_time = False
scene.render.use_stamp_date = False
scene.render.use_stamp_frame = False
scene.render.use_stamp_camera = False
scene.render.use_stamp_scene = False
scene.render.use_stamp_filename = False
scene.render.use_stamp_render_time = False
scene.render.stamp_font_size = 0
scene.cycles.use_denoising = False
scene.cycles.samples = 10
scene.cycles.sampling_pattern = 'TABULATED_SOBOL'
scene.cycles.light_sampling_threshold = 0.0
scene.cycles.use_adaptive_sampling = False
scene.cycles.use_light_tree = False
scene.cycles.blur_glossy = 0.0
scene.cycles.volume_bounces = 1
scene.cycles.pixel_filter_type = 'GAUSSIAN'
scene.cycles.sample_clamp_indirect = 0.0
scene.view_settings.view_transform = 'Raw'
bpy.context.view_layer.update()
